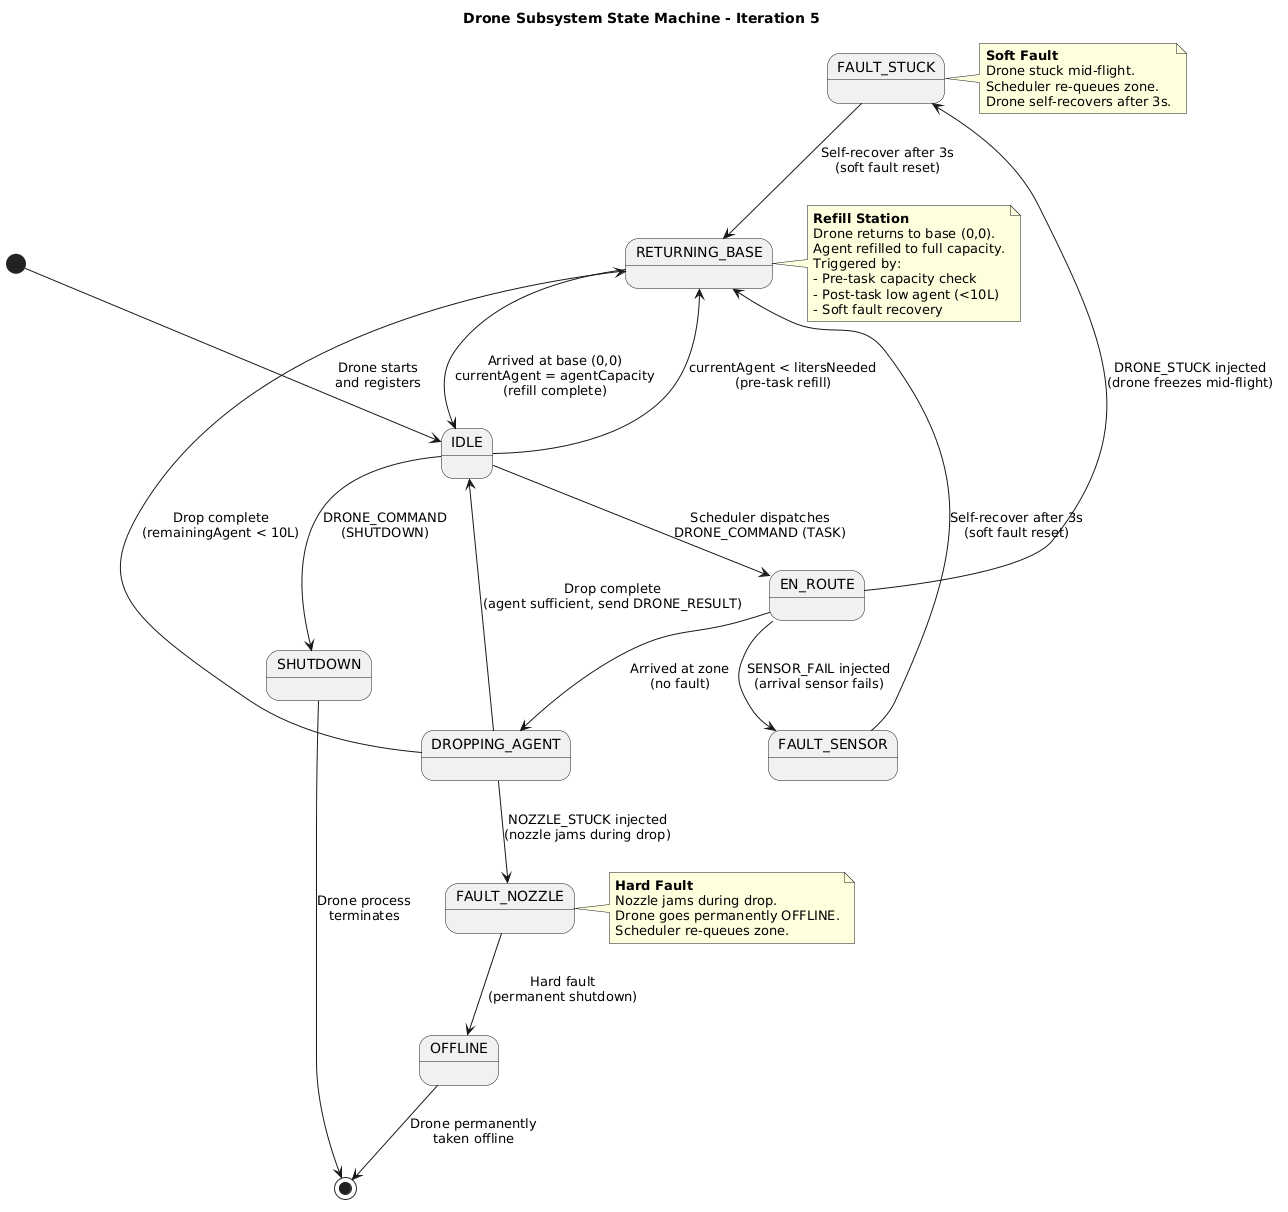

The diagram above was rendered by PlantUML. Its source (embedded in the PNG):
@startuml
title Drone Subsystem State Machine - Iteration 5
skinparam state {
    BackgroundColor<<fault>> #FFCCCC
    BackgroundColor<<offline>> #CCCCCC
}

[*] --> IDLE : Drone starts\nand registers

IDLE --> EN_ROUTE : Scheduler dispatches\nDRONE_COMMAND (TASK)
IDLE --> SHUTDOWN : DRONE_COMMAND\n(SHUTDOWN)
IDLE --> RETURNING_BASE : currentAgent < litersNeeded\n(pre-task refill)

EN_ROUTE --> DROPPING_AGENT : Arrived at zone\n(no fault)
EN_ROUTE --> FAULT_STUCK <<fault>> : DRONE_STUCK injected\n(drone freezes mid-flight)
EN_ROUTE --> FAULT_SENSOR <<fault>> : SENSOR_FAIL injected\n(arrival sensor fails)

DROPPING_AGENT --> IDLE : Drop complete\n(agent sufficient, send DRONE_RESULT)
DROPPING_AGENT --> RETURNING_BASE : Drop complete\n(remainingAgent < 10L)
DROPPING_AGENT --> FAULT_NOZZLE <<fault>> : NOZZLE_STUCK injected\n(nozzle jams during drop)

RETURNING_BASE --> IDLE : Arrived at base (0,0)\ncurrentAgent = agentCapacity\n(refill complete)

FAULT_STUCK --> RETURNING_BASE : Self-recover after 3s\n(soft fault reset)
FAULT_SENSOR --> RETURNING_BASE : Self-recover after 3s\n(soft fault reset)
FAULT_NOZZLE --> OFFLINE <<offline>> : Hard fault\n(permanent shutdown)

OFFLINE --> [*] : Drone permanently\ntaken offline

SHUTDOWN --> [*] : Drone process\nterminates

note right of FAULT_STUCK
  **Soft Fault**
  Drone stuck mid-flight.
  Scheduler re-queues zone.
  Drone self-recovers after 3s.
end note

note right of FAULT_NOZZLE
  **Hard Fault**
  Nozzle jams during drop.
  Drone goes permanently OFFLINE.
  Scheduler re-queues zone.
end note

note right of RETURNING_BASE
  **Refill Station**
  Drone returns to base (0,0).
  Agent refilled to full capacity.
  Triggered by:
  - Pre-task capacity check
  - Post-task low agent (<10L)
  - Soft fault recovery
end note
@enduml